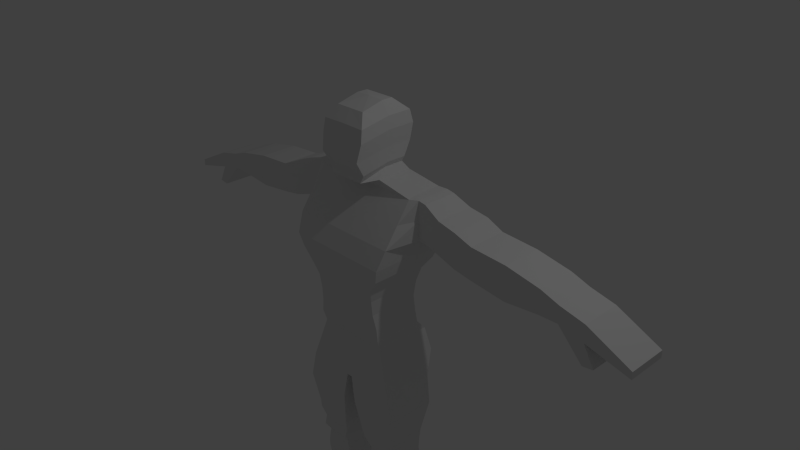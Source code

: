 # Source: corpo_humano.blend  (saved by Blender 2.76.0; exported with 4.5.12 LTS)
import bpy
from mathutils import Matrix  # noqa: F401  (used for matrix-valued properties, if any)

bpy.ops.wm.read_factory_settings(use_empty=True)
scene = bpy.context.scene
scene.name = 'Scene'

# ---- collections
col_collection_1 = bpy.data.collections.new('Collection 1'); scene.collection.children.link(col_collection_1)

# ---- world
world_world = bpy.data.worlds.new('World'); scene.world = world_world
world_world.color = (0.05088, 0.05088, 0.05088)
world_world.use_sun_shadow = False
world_world.sun_shadow_jitter_overblur = 0.0
world_world.cycles.sampling_method = 'MANUAL'
world_world.cycles.sample_map_resolution = 256

# ---- cameras
cam_camera = bpy.data.cameras.new('Camera')
cam_camera.clip_end = 100.0
cam_camera.lens = 35.0
cam_camera.sensor_width = 32.0
cam_camera.sensor_height = 18.0
cam_camera.ortho_scale = 7.314
cam_camera.dof.focus_distance = 0.0
cam_camera.dof.aperture_fstop = 128.0

# ---- lights
light_lamp = bpy.data.lights.new('Lamp', 'POINT')
light_lamp.transmission_factor = 0.0
light_lamp.cutoff_distance = 30.0
light_lamp.energy = 100.0
light_lamp.shadow_buffer_clip_start = 1.001
light_lamp.shadow_soft_size = 0.1
light_lamp.shadow_maximum_resolution = 0.006
light_lamp.use_absolute_resolution = True
light_lamp.cycles.use_multiple_importance_sampling = False

# ---- meshes
me_plane = bpy.data.meshes.new('Plane')
me_plane.from_pydata([(0.505, -0.2895, -7.451e-09), (0.561, -0.0919, 2.412e-08), (0.785, 0.5236, -2.781e-09), (0.7395, 0.2691, 8.343e-09), (0.686, 0.0822, 1.651e-08), (0.5271, -0.7145, 1.112e-08), (0.5312, -1.049, 2.574e-08), (1.723, 0.5606, -0.4772), (0.2512, 1.287, -0.005818), (0.7614, 1.072, -2.677e-08), (0.3193, 1.184, -3.163e-08), (1.214, 0.4758, -1.138e-08), (1.214, 0.9159, -3.061e-08), (1.723, 0.3486, -2.291e-08), (1.723, 0.7726, -4.145e-08), (2.964, 0.3377, -3.526e-08), (2.964, 0.5614, -4.504e-08), (2.71, 0.3326, -3.241e-08), (2.71, 0.6489, -4.623e-08), (2.232, 0.7394, -4.526e-08), (2.232, 0.2861, -2.544e-08), (3.887, 0.1098, -4.239e-08), (3.887, 0.2056, -4.658e-08), (3.3, 0.2604, -3.928e-08), (3.3, 0.4848, -4.909e-08), (3.302, -0.02356, -6.37e-08), (3.444, -0.003906, -6.182e-08), (0.04052, -1.653, 4.47e-08), (0.7232, -1.655, -0.001106), (1.072, -5.04, -0.001041), (0.4969, -5.038, -6.401e-05), (0.7367, -2.611, -0.001008), (0.2007, -2.61, -9.739e-05), (0.7138, -2.789, -0.0009396), (0.2584, -2.787, -0.0001658), (0.1069, -2.027, 5.94e-05), (0.8008, -2.029, -0.001165), (0.7238, -2.478, -0.001016), (0.1789, -2.476, -8.981e-05), (0.9997, 0.5423, -8.942e-09), (0.9997, 1.051, -3.119e-08), (0.8923, 1.069, -2.927e-08), (0.8923, 0.5436, -6.327e-09), (1.469, 0.3909, -1.621e-08), (1.469, 0.8576, -3.661e-08), (0.4961, -0.502, 1.837e-09), (0.5426, -0.8817, 1.843e-08), (0.3602, -3.104, -0.0002673), (0.7361, -3.105, -0.0008381), (0.347, -3.568, -6.178e-05), (0.9248, -3.57, -0.001044), (0.7317, -2.947, -0.0009343), (0.2825, -2.946, -0.0001711), (0.8008, -3.22, -0.0008818), (0.3893, -3.218, -0.0002235), (0.3712, -3.393, -0.0001427), (0.8659, -3.395, -0.0009627), (0.508, -3.92, -0.0002316), (0.8987, -3.921, -0.0008737), (0.9395, -3.758, -0.001023), (0.3855, -3.756, -8.205e-05), (0.6075, -4.563, -0.0003589), (0.8356, -4.563, -0.0007464), (0.5552, -4.787, -0.0002196), (0.9472, -4.788, -0.0008856), (0.4779, -4.912, -6.005e-05), (1.058, -4.914, -0.001045), (0.5047, -0.2896, -0.2663), (0.5606, -0.09193, -0.3107), (0.7846, 0.5236, -0.5232), (0.7392, 0.2691, -0.4772), (0.6857, 0.08217, -0.3795), (0.5267, -0.7145, -0.2293), (0.4958, -0.502, -0.2293), (0.5308, -1.049, -0.3995), (0.5423, -0.8818, -0.2478), (1.214, 0.6958, -0.4772), (0.2509, 1.287, -0.28), (0.319, 1.184, -0.3396), (0.7631, 1.072, -0.4028), (1.214, 0.4758, -0.4772), (1.214, 0.9158, -0.4772), (0.9994, 0.5423, -0.4772), (0.892, 1.069, -0.418), (1.723, 0.3485, -0.4772), (1.723, 0.7726, -0.4772), (1.469, 0.3909, -0.4772), (1.469, 0.8575, -0.5068), (2.964, 0.3377, -0.4772), (2.964, 0.5614, -0.4772), (2.71, 0.3326, -0.4772), (2.232, 0.7394, -0.4772), (2.232, 0.2861, -0.4772), (2.71, 0.6489, -0.4772), (3.886, 0.1098, -0.4772), (3.886, 0.2056, -0.4772), (3.3, 0.2603, -0.4772), (3.3, 0.4848, -0.4772), (3.302, -0.02359, -0.4772), (3.444, -0.003936, -0.4772), (0.05147, -1.663, -0.2597), (0.4776, -4.912, -0.4506), (0.4965, -5.038, -0.4506), (0.7229, -1.655, -0.2608), (1.072, -5.04, -0.4516), (0.8005, -2.029, -0.2209), (0.2004, -2.61, -0.09108), (0.7364, -2.611, -0.09199), (0.7135, -2.789, -0.1008), (0.1786, -2.476, -0.131), (0.2581, -2.787, -0.1), (0.7314, -2.947, -0.1186), (0.1066, -2.027, -0.2197), (0.7235, -2.478, -0.1319), (0.892, 0.5436, -0.4772), (0.9994, 1.051, -0.418), (0.2822, -2.946, -0.1178), (0.3598, -3.105, -0.1445), (0.8005, -3.22, -0.225), (0.7357, -3.105, -0.1451), (0.3709, -3.393, -0.353), (0.3467, -3.568, -0.3796), (0.9392, -3.758, -0.3805), (0.9245, -3.57, -0.3806), (0.8656, -3.395, -0.3538), (0.3889, -3.219, -0.2244), (0.3852, -3.756, -0.3796), (0.5077, -3.92, -0.3309), (0.8352, -4.563, -0.3004), (0.8983, -3.921, -0.3316), (0.6071, -4.563, -0.3), (0.9469, -4.788, -0.407), (0.5549, -4.787, -0.4064), (1.057, -4.914, -0.4516), (2.964, 0.4495, -0.4772), (0.3084, 1.56, -0.3651), (0.0, -1.653, 4.842e-08), (0.0, -0.2896, -0.2663), (0.0, -0.09193, -0.3107), (0.0, 0.5236, -0.5232), (0.0, 0.2691, -0.4772), (0.0, 0.08217, -0.3795), (0.0, -0.7145, -0.2293), (0.0, -1.049, -0.3995), (0.0, 1.072, -0.4028), (0.0, 1.287, -0.28), (3.887, 0.1577, -4.449e-08), (0.0, 1.184, -0.3396), (0.0, -1.653, -0.2597), (0.0, -0.502, -0.2293), (0.0, -0.8818, -0.2478), (0.505, -0.2895, 0.5037), (0.561, -0.0919, 0.5614), (0.785, 0.5236, 0.5037), (0.7395, 0.2691, 0.6161), (0.686, 0.0822, 0.5836), (0.5271, -0.7145, 0.4485), (0.5312, -1.049, 0.4016), (0.785, 1.064, 0.1153), (0.2512, 1.19, 0.3983), (0.3193, 1.184, 0.156), (1.214, 0.4758, 0.06185), (1.214, 0.9159, 0.06185), (1.723, 0.3486, 0.06185), (1.723, 0.7726, 0.06185), (2.964, 0.3377, 0.06185), (2.964, 0.5614, 0.06185), (2.71, 0.3326, 0.06185), (2.71, 0.6489, 0.06185), (2.232, 0.7394, 0.06185), (2.232, 0.2861, 0.06185), (3.887, 0.1098, 0.06185), (3.887, 0.2056, 0.06185), (3.3, 0.2604, 0.06185), (3.3, 0.4848, 0.06185), (3.302, -0.02356, 0.06185), (3.444, -0.003906, 0.06185), (0.04052, -1.653, 0.4859), (0.7232, -1.655, 0.4848), (1.072, -5.04, 0.6181), (0.4969, -5.038, 0.619), (0.7367, -2.611, 0.4272), (0.2007, -2.61, 0.4281), (0.7138, -2.789, 0.3651), (0.2584, -2.787, 0.3659), (0.1069, -2.027, 0.5037), (0.8008, -2.029, 0.5025), (0.7238, -2.478, 0.445), (0.1789, -2.476, 0.4459), (0.9997, 0.5423, 0.06185), (0.9997, 1.051, 0.06185), (0.8923, 1.069, 0.06185), (0.8923, 0.5436, 0.06185), (1.469, 0.3909, 0.06185), (1.469, 0.8576, 0.06185), (0.4961, -0.502, 0.4778), (0.5426, -0.8817, 0.4485), (0.3602, -3.104, 0.2815), (0.7361, -3.105, 0.2809), (0.347, -3.568, 0.1796), (0.9248, -3.57, 0.1786), (0.7317, -2.947, 0.3829), (0.2825, -2.946, 0.3837), (0.8008, -3.22, 0.2498), (0.3893, -3.218, 0.2504), (0.3712, -3.393, 0.2194), (0.8659, -3.395, 0.2186), (0.508, -3.92, 0.1261), (0.8987, -3.921, 0.1255), (0.9395, -3.758, 0.1387), (0.3855, -3.756, 0.1396), (0.6075, -4.563, 0.01503), (0.8356, -4.563, 0.01465), (0.5552, -4.787, 0.2371), (0.9472, -4.788, 0.2365), (0.4779, -4.912, 0.619), (1.058, -4.914, 0.618), (0.0, 1.19, 0.3983), (0.0, -1.653, 0.4859), (0.0, -0.2895, 0.5037), (0.0, -0.8817, 0.4485), (0.0, 1.184, 0.156), (0.0, -0.0919, 0.5614), (0.0, -0.7145, 0.4485), (0.0, 1.08, 0.119), (0.0, 0.2691, 0.6161), (0.0, -0.502, 0.4778), (0.0, -1.049, 0.4016), (0.0, 0.5236, 0.5037), (2.71, 0.4907, -0.4772), (2.232, 0.5128, -0.4772), (3.886, 0.1577, -0.4772), (3.3, 0.3726, -0.4772), (0.9994, 0.7968, -0.4476), (0.892, 0.8061, -0.4476), (1.469, 0.6242, -0.492), (0.0, 0.798, -0.5275), (3.887, 0.1577, 0.06185), (3.3, 0.3726, 0.06185), (2.964, 0.4496, 0.06185), (2.71, 0.4907, 0.06185), (2.232, 0.5128, 0.06185), (1.723, 0.5606, 0.06185), (1.469, 0.6242, 0.06185), (1.214, 0.6958, 0.06185), (0.9997, 0.7969, 0.06185), (0.8923, 0.8061, 0.06185), (0.785, 0.794, 0.3095), (0.7739, 0.798, -0.5275), (0.0, 0.8114, 0.3048), (0.2956, 1.361, -0.28), (0.2959, 1.361, -0.005821), (0.3404, 1.784, -0.3873), (0.0, 1.361, -0.28), (0.2959, 1.287, 0.3812), (0.0, 1.287, 0.3812), (0.3087, 1.56, -0.00583), (0.3276, 1.953, -0.3466), (0.0, 1.572, -0.3651), (0.3087, 1.486, 0.4925), (0.0, 1.498, 0.4925), (0.3407, 1.784, -0.00584), (0.2189, 2.115, -0.1579), (0.0, 1.784, -0.3873), (0.3407, 1.71, 0.4432), (0.0, 1.71, 0.4432), (0.3279, 1.953, -0.005847), (0.0, 1.959, -0.3466), (0.3279, 1.879, 0.4154), (0.0, 1.885, 0.4154), (0.2192, 2.116, -0.005854), (0.0, 2.115, -0.1579), (0.2192, 2.042, 0.2998), (0.0, 2.042, 0.2998), (0.0, 2.129, 0.003978), (0.6272, -1.352, 0.4432), (0.6272, -1.352, -0.0005528), (0.6269, -1.352, -0.4249), (0.3019, -1.342, -0.4275), (0.0, -1.333, -0.4285), (0.2769, -1.362, 0.4453), (0.0, -1.37, 0.4464)], [], [(59, 50, 123, 122), (45, 0, 67, 73), (16, 18, 93, 89), (51, 33, 108, 111), (55, 49, 121, 120), (20, 17, 90, 92), (29, 66, 133, 104), (19, 14, 85, 91), (38, 32, 106, 109), (53, 48, 119, 118), (63, 65, 101, 132), (17, 15, 88, 90), (33, 31, 107, 108), (52, 47, 117, 116), (1, 4, 71, 68), (66, 64, 131, 133), (44, 12, 81, 87), (36, 28, 103, 105), (6, 46, 75, 74), (61, 63, 132, 130), (43, 13, 84, 86), (30, 29, 104, 102), (64, 62, 128, 131), (4, 3, 70, 71), (169, 168, 240, 241), (5, 45, 73, 72), (57, 61, 130, 127), (39, 11, 80, 82), (3, 2, 69, 70), (65, 30, 102, 101), (49, 60, 126, 121), (137, 67, 68, 138), (140, 70, 69, 139), (141, 71, 70, 140), (138, 68, 71, 141), (168, 166, 239, 240), (147, 78, 77, 145), (166, 174, 238, 239), (233, 82, 80, 76), (235, 86, 84, 7), (229, 90, 88, 134), (230, 92, 90, 229), (7, 84, 92, 230), (232, 96, 94, 231), (134, 88, 96, 232), (96, 88, 98, 99), (133, 101, 102, 104), (113, 109, 106, 107), (107, 106, 110, 108), (103, 100, 112, 105), (105, 112, 109, 113), (234, 114, 82, 233), (174, 172, 237, 238), (76, 80, 86, 235), (111, 116, 117, 119), (124, 120, 121, 123), (108, 110, 116, 111), (119, 117, 125, 118), (118, 125, 120, 124), (122, 126, 127, 129), (123, 121, 126, 122), (129, 127, 130, 128), (128, 130, 132, 131), (131, 132, 101, 133), (32, 34, 110, 106), (18, 19, 91, 93), (48, 51, 111, 119), (27, 35, 112, 100), (13, 20, 92, 84), (46, 5, 72, 75), (34, 52, 116, 110), (37, 36, 105, 113), (146, 22, 95, 231), (56, 53, 118, 124), (31, 37, 113, 107), (23, 21, 94, 96), (47, 54, 125, 117), (35, 38, 109, 112), (24, 16, 89, 97), (42, 39, 82, 114), (10, 8, 77, 78), (54, 55, 120, 125), (12, 40, 115, 81), (22, 24, 97, 95), (50, 56, 124, 123), (40, 41, 83, 115), (25, 26, 99, 98), (60, 57, 127, 126), (2, 42, 114, 69), (15, 25, 98, 88), (62, 58, 129, 128), (26, 23, 96, 99), (9, 10, 78, 79), (0, 1, 68, 67), (11, 43, 86, 80), (136, 27, 100, 148), (58, 59, 122, 129), (14, 44, 87, 85), (145, 77, 250, 253), (278, 74, 143, 279), (72, 142, 150, 75), (67, 137, 149, 73), (75, 150, 143, 74), (73, 149, 142, 72), (60, 49, 199, 210), (30, 65, 215, 180), (2, 3, 154, 153), (11, 39, 189, 161), (61, 57, 207, 211), (45, 5, 156, 195), (275, 157, 6, 276), (139, 69, 248, 236), (3, 4, 155, 154), (62, 64, 214, 212), (29, 30, 180, 179), (13, 43, 193, 163), (63, 61, 211, 213), (46, 6, 157, 196), (28, 36, 186, 178), (12, 44, 194, 162), (64, 66, 216, 214), (4, 1, 152, 155), (47, 52, 202, 197), (31, 33, 183, 181), (15, 17, 167, 165), (65, 63, 213, 215), (48, 53, 203, 198), (32, 38, 188, 182), (14, 19, 169, 164), (66, 29, 179, 216), (17, 20, 170, 167), (49, 55, 205, 199), (33, 51, 201, 183), (18, 16, 166, 168), (0, 45, 195, 151), (50, 59, 209, 200), (34, 32, 182, 184), (19, 18, 168, 169), (51, 48, 198, 201), (35, 27, 177, 185), (20, 13, 163, 170), (5, 46, 196, 156), (52, 34, 184, 202), (36, 37, 187, 186), (146, 21, 171, 237), (53, 56, 206, 203), (37, 31, 181, 187), (21, 23, 173, 171), (8, 159, 254, 251), (54, 47, 197, 204), (38, 35, 185, 188), (16, 24, 174, 166), (39, 42, 192, 189), (8, 10, 160, 159), (55, 54, 204, 205), (40, 12, 162, 190), (24, 22, 172, 174), (56, 50, 200, 206), (79, 248, 234, 83), (41, 40, 190, 191), (26, 25, 175, 176), (57, 60, 210, 207), (42, 2, 153, 192), (25, 15, 165, 175), (58, 62, 212, 208), (23, 26, 176, 173), (158, 247, 249, 224), (1, 0, 151, 152), (43, 11, 161, 193), (27, 136, 218, 177), (59, 58, 208, 209), (44, 14, 164, 194), (222, 152, 151, 219), (151, 195, 226, 219), (195, 156, 223, 226), (156, 196, 220, 223), (196, 157, 227, 220), (277, 276, 6, 74), (178, 186, 185, 177), (185, 186, 187, 188), (188, 187, 181, 182), (182, 181, 183, 184), (184, 183, 201, 202), (201, 198, 197, 202), (197, 198, 203, 204), (203, 206, 205, 204), (206, 200, 199, 205), (199, 200, 209, 210), (209, 208, 207, 210), (208, 212, 211, 207), (212, 214, 213, 211), (214, 216, 215, 213), (216, 179, 180, 215), (154, 225, 228, 153), (154, 155, 152, 222, 225), (10, 9, 158, 160), (247, 158, 191, 246), (224, 221, 160, 158), (246, 245, 189, 192), (245, 244, 161, 189), (244, 243, 193, 161), (243, 242, 163, 193), (242, 164, 169, 241), (241, 240, 167, 170), (240, 239, 165, 167), (239, 238, 173, 165), (173, 176, 175, 165), (238, 237, 171, 173), (221, 217, 159, 160), (177, 218, 281, 280), (41, 9, 79, 83), (236, 248, 79, 144), (144, 79, 78, 147), (248, 69, 114, 234), (9, 41, 191, 158), (163, 242, 241, 170), (194, 164, 242, 243), (162, 194, 243, 244), (190, 162, 244, 245), (191, 190, 245, 246), (153, 247, 246, 192), (22, 146, 237, 172), (21, 146, 231, 94), (81, 76, 235, 87), (83, 234, 233, 115), (89, 134, 232, 97), (97, 232, 231, 95), (85, 7, 230, 91), (91, 230, 229, 93), (93, 229, 134, 89), (87, 235, 7, 85), (115, 233, 76, 81), (153, 228, 249, 247), (254, 255, 260, 259), (251, 254, 259, 256), (77, 8, 251, 250), (159, 217, 255, 254), (259, 260, 265, 264), (256, 259, 264, 261), (253, 250, 135, 258), (250, 251, 256, 135), (264, 265, 269, 268), (261, 264, 268, 266), (258, 135, 252, 263), (135, 256, 261, 252), (266, 268, 272, 270), (257, 266, 270, 262), (263, 252, 257, 267), (252, 261, 266, 257), (268, 269, 273, 272), (267, 257, 262, 271), (272, 273, 274), (270, 272, 274), (262, 270, 274), (271, 262, 274), (278, 277, 74), (178, 177, 280, 275), (103, 28, 276, 277), (178, 275, 276, 28), (100, 103, 277, 278), (100, 278, 279, 148), (280, 281, 227, 157), (275, 280, 157)])
me_plane.use_remesh_preserve_volume = False
me_plane.use_remesh_preserve_attributes = False
me_plane.use_mirror_vertex_groups = False
me_plane.update()

# ---- objects
ob_plane = bpy.data.objects.new('Plane', me_plane)
ob_lamp = bpy.data.objects.new('Lamp', light_lamp)
ob_camera = bpy.data.objects.new('Camera', cam_camera)

# ---- transforms, parenting, visibility, modifiers, constraints
ob_plane.location = (0.0, 0.0, 0.0)
ob_plane.rotation_euler = (1.571, 0.0, 0.0)
ob_plane.lineart.crease_threshold = 0.0
_m = ob_plane.modifiers.new('Mirror', 'MIRROR')
_m.use_clip = True
ob_lamp.location = (4.076, 1.005, 5.904)
ob_lamp.rotation_euler = (0.6503, 0.05522, 1.866)
ob_lamp.lock_rotations_4d = False
ob_lamp.empty_display_type = 'ARROWS'
ob_lamp.color = (0.0, 0.0, 0.0, 0.0)
ob_lamp.lineart.crease_threshold = 0.0
ob_camera.location = (7.481, -6.508, 5.344)
ob_camera.rotation_euler = (1.109, 0.01082, 0.8149)
ob_camera.lock_rotations_4d = False
ob_camera.empty_display_type = 'ARROWS'
ob_camera.color = (0.0, 0.0, 0.0, 0.0)
ob_camera.display_type = 'WIRE'
ob_camera.lineart.crease_threshold = 0.0

# ---- collection membership
col_collection_1.objects.link(ob_plane)
col_collection_1.objects.link(ob_lamp)
col_collection_1.objects.link(ob_camera)

# ---- scene / render settings (as saved in the file)
scene.camera = ob_camera
scene.frame_start = 1; scene.frame_end = 250; scene.frame_set(1)
scene.render.engine = 'BLENDER_EEVEE_NEXT'
scene.render.resolution_percentage = 50
scene.render.dither_intensity = 0.0
scene.cycles.use_denoising = False
scene.cycles.samples = 10
scene.cycles.sampling_pattern = 'TABULATED_SOBOL'
scene.cycles.light_sampling_threshold = 0.0
scene.cycles.use_adaptive_sampling = False
scene.cycles.use_light_tree = False
scene.cycles.blur_glossy = 0.0
scene.cycles.pixel_filter_type = 'GAUSSIAN'
scene.cycles.sample_clamp_indirect = 0.0
scene.view_settings.view_transform = 'Standard'
bpy.context.view_layer.update()
